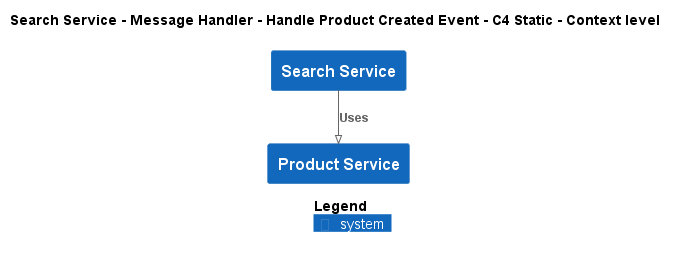

The diagram above was rendered by PlantUML. Its source (embedded in the PNG):
@startuml
!pragma layout smetana
!include ..\..\..\..\..\..\..\.c4s\C4_Context.puml

AddElementTag("c4interflow:lifecycle:new", $bgColor=green, $fontColor=#ffffff, $borderColor=green, $shadowing="False")
AddElementTag("c4interflow:lifecycle:changed", $bgColor=orange, $fontColor=#ffffff, $borderColor=orange, $shadowing="False")
AddElementTag("c4interflow:lifecycle:removed", $bgColor=red, $fontColor=#ffffff, $borderColor=red, $shadowing="False")

AddRelTag("c4interflow:lifecycle:new", $textColor=green, $lineColor=green)
AddRelTag("c4interflow:lifecycle:changed", $textColor=orange, $lineColor=orange)
AddRelTag("c4interflow:lifecycle:removed", $textColor=red, $lineColor=red)

SHOW_PERSON_PORTRAIT()
LAYOUT_TOP_DOWN()

skinparam linetype polyline

title Search Service - Message Handler - Handle Product Created Event - C4 Static - Context level

System(ECommercePlatform.SoftwareSystems.SearchService, "Search Service", "")
System(ECommercePlatform.SoftwareSystems.ProductService, "Product Service", "")

Rel(ECommercePlatform.SoftwareSystems.SearchService, ECommercePlatform.SoftwareSystems.ProductService, "Uses")


SHOW_LEGEND()
@enduml